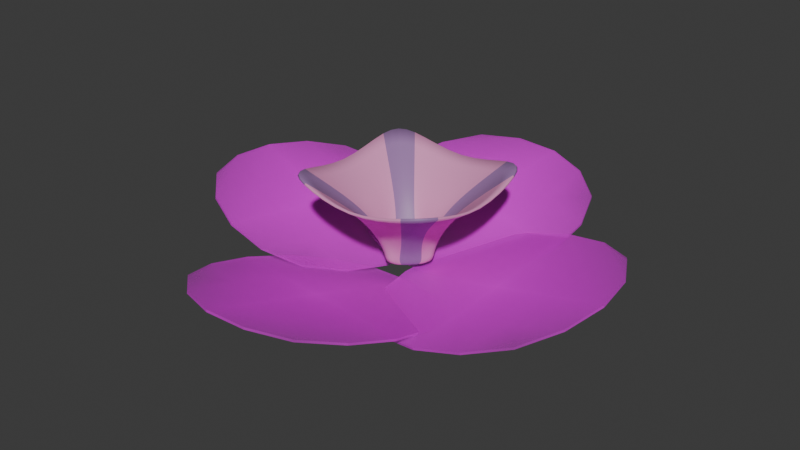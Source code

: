 # Source: flower.blend  (saved by Blender 4.0.36; exported with 4.5.12 LTS)
import bpy
from mathutils import Matrix  # noqa: F401  (used for matrix-valued properties, if any)

bpy.ops.wm.read_factory_settings(use_empty=True)
scene = bpy.context.scene
scene.name = 'Scene'

# ---- collections
col_collection = bpy.data.collections.new('Collection'); scene.collection.children.link(col_collection)

# ---- images (referenced by path relative to the original .blend; pixels are not part of the script)
import os
ASSET_DIR = os.environ.get("B2B_ASSET_DIR", "")  # directory of the original .blend (textures are referenced by path, not embedded)
HERE = os.path.dirname(os.path.abspath(__file__))  # packed textures are extracted next to this script under _unpacked/

def load_image(name, relpath, width, height, colorspace="sRGB"):
    """Load a texture the original file referenced (path relative to the .blend, or extracted next to this script)."""
    p = next((c for c in (os.path.join(HERE, relpath), os.path.join(ASSET_DIR, relpath)) if relpath and os.path.exists(c)), "")
    if p:
        img = bpy.data.images.load(p, check_existing=True)
        img.name = name
    else:  # same state as the original file: an image datablock whose file is absent (Cycles renders it pink)
        img = bpy.data.images.new(name, width, height)
        img.source = "FILE"
        img.filepath = "//" + (relpath or name)
    img.colorspace_settings.name = colorspace
    return img
img_flowerleaves_png = load_image('flowerleaves.png', 'flowerleaves.png', 1024, 1024, 'sRGB')

# ---- materials (node trees are filled in below, after node groups)
mat_pink = bpy.data.materials.new('pink')
mat_pink.use_transparent_shadow = False
mat_darkpink = bpy.data.materials.new('darkpink')
mat_darkpink.use_transparent_shadow = False
mat_flowerleaves = bpy.data.materials.new('flowerleaves')
mat_flowerleaves.surface_render_method = 'BLENDED'
mat_flowerleaves.blend_method = 'BLEND'

# ---- material node trees
mat_pink.use_nodes = True; mat_pink.node_tree.nodes.clear()
_N = mat_pink.node_tree.nodes; _L = mat_pink.node_tree.links
n0 = _N.new('ShaderNodeBsdfPrincipled'); n0.name = 'Principled BSDF'; n0.location = (10, 300)
n0.inputs[0].default_value = (0.8, 0.3059, 0.5674, 1.0)
n0.inputs[3].default_value = 1.45
n1 = _N.new('ShaderNodeOutputMaterial'); n1.name = 'Material Output'; n1.location = (300, 300)
_L.new(n0.outputs[0], n1.inputs[0])
n1.is_active_output = True
mat_darkpink.use_nodes = True; mat_darkpink.node_tree.nodes.clear()
_N = mat_darkpink.node_tree.nodes; _L = mat_darkpink.node_tree.links
n0 = _N.new('ShaderNodeBsdfPrincipled'); n0.name = 'Principled BSDF'; n0.location = (10, 300)
n0.inputs[0].default_value = (0.3362, 0.1786, 0.4032, 1.0)
n0.inputs[3].default_value = 1.45
n1 = _N.new('ShaderNodeOutputMaterial'); n1.name = 'Material Output'; n1.location = (300, 300)
_L.new(n0.outputs[0], n1.inputs[0])
n1.is_active_output = True
mat_flowerleaves.use_nodes = True; mat_flowerleaves.node_tree.nodes.clear()
_N = mat_flowerleaves.node_tree.nodes; _L = mat_flowerleaves.node_tree.links
n0 = _N.new('ShaderNodeOutputMaterial'); n0.name = 'Material Output'; n0.location = (300, 300)
n1 = _N.new('ShaderNodeTexImage'); n1.name = 'Image Texture'; n1.location = (-200, 300)
n1.image = img_flowerleaves_png
n1.extension = 'CLIP'
n2 = _N.new('ShaderNodeBsdfPrincipled'); n2.name = 'Principled BSDF'; n2.location = (0, 300)
n2.inputs[3].default_value = 1.45
_L.new(n1.outputs[0], n2.inputs[0])
_L.new(n1.outputs[1], n2.inputs[4])
_L.new(n2.outputs[0], n0.inputs[0])
n0.is_active_output = True

# ---- world
world_world = bpy.data.worlds.new('World'); scene.world = world_world
world_world.use_nodes = True; world_world.node_tree.nodes.clear()
_N = world_world.node_tree.nodes; _L = world_world.node_tree.links
n0 = _N.new('ShaderNodeOutputWorld'); n0.name = 'World Output'; n0.location = (300, 300)
n1 = _N.new('ShaderNodeBackground'); n1.name = 'Background'; n1.location = (10, 300)
n1.inputs[0].default_value = (0.05088, 0.05088, 0.05088, 1.0)
_L.new(n1.outputs[0], n0.inputs[0])
n0.is_active_output = True
world_world.color = (0.05088, 0.05088, 0.05088)
world_world.use_sun_shadow = False
world_world.sun_shadow_jitter_overblur = 0.0

# ---- meshes
me_cube_001 = bpy.data.meshes.new('Cube.001')
me_cube_001.from_pydata([(0.0, 1.0, -1.0), (0.0, 1.0, -0.5447), (0.0, -1.0, -1.0), (0.0, -1.0, -0.5447), (0.0, 1.0, -0.1189), (0.0, -1.0, -0.1189), (0.0, 1.429, 0.6591), (0.0, -1.429, 0.6591), (0.0, 2.673, 1.284), (0.0, -2.673, 1.284), (-1.0, 0.0, -1.0), (-1.0, 0.0, -0.5447), (1.0, 0.0, -1.0), (1.0, 0.0, -0.5447), (-1.0, 0.0, -0.1189), (1.0, 0.0, -0.1189), (-1.429, 0.0, 0.6591), (1.429, 0.0, 0.6591), (-2.673, 0.0, 1.284), (2.673, 0.0, 1.284), (0.0, 0.0, -1.0), (-0.1871, -0.8276, -1.0), (-0.8276, -0.1871, -1.0), (-0.2636, -0.8744, -0.5447), (-0.8744, -0.2636, -0.5447), (-0.8276, 0.1871, -1.0), (-0.1871, 0.8276, -1.0), (-0.8744, 0.2636, -0.5447), (-0.2636, 0.8744, -0.5447), (0.8276, -0.1871, -1.0), (0.1871, -0.8276, -1.0), (0.8744, -0.2636, -0.5447), (0.2636, -0.8744, -0.5447), (0.1871, 0.8276, -1.0), (0.8276, 0.1871, -1.0), (0.2636, 0.8744, -0.5447), (0.8744, 0.2636, -0.5447), (-0.4809, -1.0, -0.1189), (-1.0, -0.4809, -0.1189), (-1.0, 0.4809, -0.1189), (-0.4809, 1.0, -0.1189), (1.0, -0.4809, -0.1189), (0.4809, -1.0, -0.1189), (0.4809, 1.0, -0.1189), (1.0, 0.4809, -0.1189), (-0.9096, -1.429, 0.6591), (-1.429, -0.9096, 0.6591), (-1.429, 0.9096, 0.6591), (-0.9096, 1.429, 0.6591), (1.429, -0.9096, 0.6591), (0.9096, -1.429, 0.6591), (0.9096, 1.429, 0.6591), (1.429, 0.9096, 0.6591), (-2.673, -2.083, 1.922), (-2.083, -2.673, 1.922), (-2.083, 2.673, 1.922), (-2.673, 2.083, 1.922), (2.083, -2.673, 1.922), (2.673, -2.083, 1.922), (2.673, 2.083, 1.922), (2.083, 2.673, 1.922), (-1.213, -4.017, -1.256), (0.4086, 3.726, -1.869), (-8.733, -2.295, 0.605), (-7.111, 5.449, -0.007959), (-4.648, 0.4232, -0.9267), (3.094, -1.204, -1.54), (-2.921, 7.941, 0.9338), (4.822, 6.314, 0.3209), (0.1008, 3.493, -1.002), (-0.1805, -4.414, -1.615), (7.804, 3.075, 0.8584), (7.522, -4.832, 0.2454), (4.337, -0.7145, -1.38), (-3.453, 0.6658, -1.993), (2.85, -8.284, 0.4803), (-4.941, -6.904, -0.1327)], [], [(27, 11, 14, 39), (35, 1, 4, 43), (31, 13, 15, 41), (10, 20, 2, 21, 22), (12, 13, 31, 29), (26, 28, 1, 0), (34, 36, 13, 12), (30, 32, 3, 2), (37, 5, 7, 45), (45, 7, 9, 54), (39, 14, 16, 47), (43, 4, 6, 51), (41, 15, 17, 49), (51, 6, 8, 60), (49, 17, 19, 58), (47, 16, 18, 56), (17, 52, 59, 19), (16, 46, 53, 18), (15, 44, 52, 17), (14, 38, 46, 16), (13, 36, 44, 15), (11, 24, 38, 14), (23, 3, 5, 37), (20, 12, 29, 30, 2), (25, 26, 0, 20, 10), (10, 11, 27, 25), (6, 48, 55, 8), (7, 50, 57, 9), (4, 40, 48, 6), (5, 42, 50, 7), (3, 32, 42, 5), (1, 28, 40, 4), (0, 1, 35, 33), (0, 33, 34, 12, 20), (2, 3, 23, 21), (21, 23, 24, 22), (28, 26, 25, 27), (36, 34, 33, 35), (32, 30, 29, 31), (23, 37, 38, 24), (40, 28, 27, 39), (31, 41, 42, 32), (44, 36, 35, 43), (43, 51, 52, 44), (50, 42, 41, 49), (37, 45, 46, 38), (48, 40, 39, 47), (49, 58, 57, 50), (53, 46, 45, 54), (47, 56, 55, 48), (59, 52, 51, 60), (22, 24, 11, 10), (61, 62, 64, 63), (65, 66, 68, 67), (69, 70, 72, 71), (73, 74, 76, 75)])
me_cube_001.polygons.foreach_set('use_smooth', [1, 1, 1, 1, 1, 1, 1, 1, 1, 1, 1, 1, 1, 1, 1, 1, 1, 1, 1, 1, 1, 1, 1, 1, 1, 1, 1, 1, 1, 1, 1, 1, 1, 1, 1, 1, 1, 1, 1, 1, 1, 1, 1, 1, 1, 1, 1, 1, 1, 1, 1, 1, 0, 0, 0, 0])
me_cube_001.polygons.foreach_set('material_index', [0, 0, 0, 1, 0, 0, 0, 0, 0, 0, 0, 0, 0, 0, 0, 0, 0, 0, 0, 0, 0, 0, 0, 1, 1, 0, 0, 0, 0, 0, 0, 0, 0, 1, 0, 1, 1, 1, 1, 1, 1, 1, 1, 1, 1, 1, 1, 1, 1, 1, 1, 0, 2, 2, 2, 2])
_uv = me_cube_001.uv_layers.new(name='UVMap')
_uv.uv.foreach_set('vector', [0.625, 0.1737, 0.625, 0.125, 0.625, 0.125, 0.625, 0.1851, 0.625, 0.4237, 0.625, 0.375, 0.625, 0.375, 0.625, 0.4351, 0.625, 0.6737, 0.625, 0.625, 0.625, 0.625, 0.625, 0.6851, 0.125, 0.625, 0.25, 0.625, 0.25, 0.75, 0.2051, 0.75, 0.125, 0.6699, 0.375, 0.625, 0.625, 0.625, 0.625, 0.6737, 0.375, 0.6699, 0.375, 0.3301, 0.625, 0.3263, 0.625, 0.375, 0.375, 0.375, 0.375, 0.5801, 0.625, 0.5763, 0.625, 0.625, 0.375, 0.625, 0.375, 0.8301, 0.625, 0.8263, 0.625, 0.875, 0.375, 0.875, 0.625, 0.9351, 0.625, 0.875, 0.625, 0.875, 0.625, 0.9546, 0.625, 0.9546, 0.625, 0.875, 0.625, 0.875, 0.625, 0.9724, 0.625, 0.1851, 0.625, 0.125, 0.625, 0.125, 0.625, 0.2046, 0.625, 0.4351, 0.625, 0.375, 0.625, 0.375, 0.625, 0.4546, 0.625, 0.6851, 0.625, 0.625, 0.625, 0.625, 0.625, 0.7046, 0.625, 0.4546, 0.625, 0.375, 0.625, 0.375, 0.625, 0.4724, 0.625, 0.7046, 0.625, 0.625, 0.625, 0.625, 0.625, 0.7224, 0.625, 0.2046, 0.625, 0.125, 0.625, 0.125, 0.625, 0.2224, 0.625, 0.625, 0.625, 0.5454, 0.625, 0.5276, 0.625, 0.625, 0.625, 0.125, 0.625, 0.04544, 0.625, 0.0276, 0.625, 0.125, 0.625, 0.625, 0.625, 0.5649, 0.625, 0.5454, 0.625, 0.625, 0.625, 0.125, 0.625, 0.06489, 0.625, 0.04544, 0.625, 0.125, 0.625, 0.625, 0.625, 0.5763, 0.625, 0.5649, 0.625, 0.625, 0.625, 0.125, 0.625, 0.07635, 0.625, 0.06489, 0.625, 0.125, 0.625, 0.9237, 0.625, 0.875, 0.625, 0.875, 0.625, 0.9351, 0.25, 0.625, 0.375, 0.625, 0.375, 0.6699, 0.2949, 0.75, 0.25, 0.75, 0.125, 0.5801, 0.2051, 0.5, 0.25, 0.5, 0.25, 0.625, 0.125, 0.625, 0.375, 0.125, 0.625, 0.125, 0.625, 0.1737, 0.375, 0.1699, 0.625, 0.375, 0.625, 0.2954, 0.625, 0.2776, 0.625, 0.375, 0.625, 0.875, 0.625, 0.7954, 0.625, 0.7776, 0.625, 0.875, 0.625, 0.375, 0.625, 0.3149, 0.625, 0.2954, 0.625, 0.375, 0.625, 0.875, 0.625, 0.8149, 0.625, 0.7954, 0.625, 0.875, 0.625, 0.875, 0.625, 0.8263, 0.625, 0.8149, 0.625, 0.875, 0.625, 0.375, 0.625, 0.3263, 0.625, 0.3149, 0.625, 0.375, 0.375, 0.375, 0.625, 0.375, 0.625, 0.4237, 0.375, 0.4199, 0.25, 0.5, 0.2949, 0.5, 0.375, 0.5801, 0.375, 0.625, 0.25, 0.625, 0.375, 0.875, 0.625, 0.875, 0.625, 0.9237, 0.375, 0.9199, 0.375, 0.0, 0.5919, 0.0, 0.625, 0.07635, 0.375, 0.08006, 0.625, 0.3263, 0.375, 0.3301, 0.375, 0.1699, 0.625, 0.1737, 0.625, 0.5763, 0.375, 0.5801, 0.375, 0.4199, 0.625, 0.4237, 0.625, 0.8263, 0.375, 0.8301, 0.375, 0.6699, 0.625, 0.6737, 0.625, 0.0, 0.625, 0.0, 0.625, 0.06489, 0.625, 0.07635, 0.625, 0.3149, 0.625, 0.3263, 0.625, 0.1737, 0.625, 0.1851, 0.625, 0.6737, 0.625, 0.6851, 0.625, 0.8149, 0.625, 0.8263, 0.625, 0.5649, 0.625, 0.5763, 0.625, 0.4237, 0.625, 0.4351, 0.625, 0.4351, 0.625, 0.4546, 0.625, 0.5454, 0.625, 0.5649, 0.625, 0.7954, 0.625, 0.8149, 0.625, 0.6851, 0.625, 0.7046, 0.625, 0.0, 0.625, 0.0, 0.625, 0.04544, 0.625, 0.06489, 0.625, 0.2954, 0.625, 0.3149, 0.625, 0.1851, 0.625, 0.2046, 0.625, 0.7046, 0.625, 0.7224, 0.625, 0.7776, 0.625, 0.7954, 0.625, 0.0276, 0.625, 0.04544, 0.625, 0.0, 0.625, 0.0, 0.625, 0.2046, 0.625, 0.2224, 0.625, 0.2776, 0.625, 0.2954, 0.625, 0.5276, 0.625, 0.5454, 0.625, 0.4546, 0.625, 0.4724, 0.375, 0.08006, 0.625, 0.07635, 0.625, 0.125, 0.375, 0.125, 0.0, 0.0, 1.0, 0.0, 1.0, 1.0, 0.0, 1.0, 0.0, 0.0, 1.0, 0.0, 1.0, 1.0, 0.0, 1.0, 0.0, 0.0, 1.0, 0.0, 1.0, 1.0, 0.0, 1.0, 0.0, 0.0, 1.0, 0.0, 1.0, 1.0, 0.0, 1.0])
me_cube_001.materials.append(mat_pink)
me_cube_001.materials.append(mat_darkpink)
me_cube_001.materials.append(mat_flowerleaves)
me_cube_001.update()

# ---- objects
ob_cube_002 = bpy.data.objects.new('Cube.002', me_cube_001)

# ---- transforms, parenting, visibility, modifiers, constraints
ob_cube_002.location = (-0.8945, -0.3844, 0.0004126)
_m = ob_cube_002.modifiers.new('Subdivision', 'SUBSURF')
_m = ob_cube_002.modifiers.new('Solidify', 'SOLIDIFY')
_m.thickness = 0.07

# ---- collection membership
col_collection.objects.link(ob_cube_002)

# ---- scene / render settings (as saved in the file)
scene.frame_start = 1; scene.frame_end = 250; scene.frame_set(1)
scene.render.engine = 'BLENDER_EEVEE_NEXT'
scene.cycles.sampling_pattern = 'TABULATED_SOBOL'
bpy.context.view_layer.update()

# ---- added for rendering (the .blend has no active camera and no usable light): camera, sun
cam_auto = bpy.data.cameras.new('AutoCamera')
cam_auto.lens = 50.0
cam_auto.sensor_width = 36.0
cam_auto.clip_end = 1000.0
ob_auto_camera = bpy.data.objects.new('AutoCamera', cam_auto)
scene.collection.objects.link(ob_auto_camera)
ob_auto_camera.location = (18.3195, -23.8333, 15.6159)
ob_auto_camera.rotation_euler = (1.09748, -7.21219e-08, 0.694738)
scene.camera = ob_auto_camera
light_auto_sun = bpy.data.lights.new('AutoSun', 'SUN')
light_auto_sun.energy = 3.0
light_auto_sun.angle = 0.0523599
ob_auto_sun = bpy.data.objects.new('AutoSun', light_auto_sun)
scene.collection.objects.link(ob_auto_sun)
ob_auto_sun.rotation_euler = (0.872665, 0.174533, 0.523599)
bpy.context.view_layer.update()
